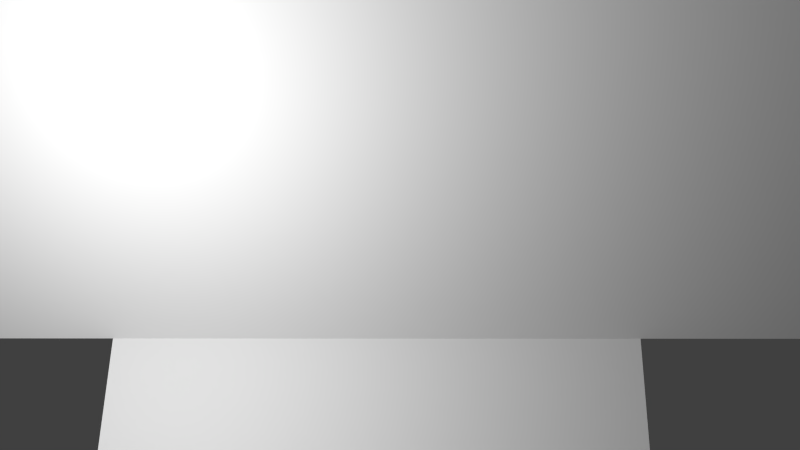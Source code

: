 # Source: Computerscherm.blend  (saved by Blender 2.72.0; exported with 4.5.12 LTS)
import bpy
from mathutils import Matrix  # noqa: F401  (used for matrix-valued properties, if any)

bpy.ops.wm.read_factory_settings(use_empty=True)
scene = bpy.context.scene
scene.name = 'Scene'

# ---- collections
col_collection_1 = bpy.data.collections.new('Collection 1'); scene.collection.children.link(col_collection_1)

# ---- materials (node trees are filled in below, after node groups)
mat_material = bpy.data.materials.new('Material')
mat_material.alpha_threshold = 0.0
mat_material.use_transparent_shadow = False
mat_material.roughness = 0.5
mat_material.line_color = (0.0, 0.0, 0.0, 1.0)

# ---- material node trees

# ---- world
world_world = bpy.data.worlds.new('World'); scene.world = world_world
world_world.color = (0.05088, 0.05088, 0.05088)
world_world.use_sun_shadow = False
world_world.sun_shadow_jitter_overblur = 0.0
world_world.cycles.sampling_method = 'MANUAL'
world_world.cycles.sample_map_resolution = 256

# ---- cameras
cam_camera = bpy.data.cameras.new('Camera')
cam_camera.clip_end = 100.0
cam_camera.lens = 35.0
cam_camera.sensor_width = 32.0
cam_camera.sensor_height = 18.0
cam_camera.ortho_scale = 7.314
cam_camera.dof.focus_distance = 0.0
cam_camera.dof.aperture_fstop = 128.0

# ---- lights
light_lamp = bpy.data.lights.new('Lamp', 'POINT')
light_lamp.transmission_factor = 0.0
light_lamp.cutoff_distance = 30.0
light_lamp.energy = 100.0
light_lamp.shadow_buffer_clip_start = 1.001
light_lamp.shadow_soft_size = 0.1
light_lamp.shadow_maximum_resolution = 0.006
light_lamp.use_absolute_resolution = True
light_lamp.cycles.use_multiple_importance_sampling = False

# ---- meshes
me_cube = bpy.data.meshes.new('Cube')
me_cube.from_pydata([(-0.6218, -1.0, -1.024), (-0.6218, 1.0, -1.024), (0.6724, 1.0, -1.024), (0.6724, -1.0, -1.024), (-0.6218, -1.0, -1.0), (-0.6218, 1.0, -1.0), (0.6724, 1.0, -1.0), (0.6724, -1.0, -1.0), (-0.621, 1.008, -1.023), (-0.621, 34.34, -1.464), (0.6732, 34.34, -1.464), (0.6732, 1.008, -1.023), (-0.621, 1.008, -1.0), (-0.621, 34.34, -1.44), (0.6732, 34.34, -1.44), (0.6732, 1.008, -1.0), (1.0, 1.0, -1.0), (1.0, -1.0, -1.0), (-1.0, -1.0, -1.0), (-1.0, 1.0, -1.0), (1.0, 1.0, 1.0), (1.0, -1.0, 1.0), (-1.0, -1.0, 1.0), (-1.0, 1.0, 1.0)], [], [(4, 5, 1, 0), (5, 6, 2, 1), (6, 7, 3, 2), (7, 4, 0, 3), (0, 1, 2, 3), (7, 6, 5, 4), (12, 13, 9, 8), (13, 14, 10, 9), (14, 15, 11, 10), (15, 12, 8, 11), (8, 9, 10, 11), (15, 14, 13, 12), (16, 17, 18, 19), (20, 23, 22, 21), (16, 20, 21, 17), (17, 21, 22, 18), (18, 22, 23, 19), (20, 16, 19, 23)])
_uv = me_cube.uv_layers.new(name='UVMap')
_uv.uv.foreach_set('vector', [0.1102, 0.1984, 0.1599, 0.1984, 0.1599, 0.1993, 0.1102, 0.1993, 0.1601, 0.1984, 0.1989, 0.1984, 0.1989, 0.1992, 0.1601, 0.1992, 0.11, 0.1993, 0.06027, 0.1993, 0.06027, 0.1984, 0.11, 0.1984, 0.1989, 0.2001, 0.1601, 0.2001, 0.1601, 0.1994, 0.1989, 0.1994, 9.376e-05, 0.1984, 0.06008, 0.1984, 0.06008, 0.2373, 9.376e-05, 0.2373, 0.1806, 0.1381, 0.1806, 0.0781, 0.2194, 0.0781, 0.2194, 0.1381, 0.7432, 0.5413, 0.7443, 0.4957, 0.2007, 0.2446, 0.00014, 0.2446, 0.7019, 0.5549, 0.3056, 0.5385, 0.09908, 0.2002, 0.06027, 0.2002, 0.3476, 0.4957, 0.3465, 0.5413, 0.0001266, 0.2374, 0.2007, 0.2374, 0.3066, 0.4784, 0.7029, 0.4948, 0.1102, 0.1995, 0.149, 0.1995, 0.3648, 0.05326, 0.6352, 0.05326, 0.6352, 0.06375, 0.3648, 0.06375, 0.308, 0.4106, 0.3112, 0.1957, 0.9124, 0.1961, 0.9092, 0.4111, 0.1203, 0.1381, 0.06027, 0.1381, 0.06027, 0.0781, 0.1203, 0.0781, 0.06008, 0.1381, 9.377e-05, 0.1381, 9.376e-05, 0.0781, 0.06008, 0.0781, 0.06008, 0.1383, 0.06008, 0.1983, 9.376e-05, 0.1983, 9.378e-05, 0.1383, 0.1203, 0.1383, 0.1203, 0.1983, 0.06027, 0.1983, 0.06027, 0.1383, 0.1204, 0.1983, 0.1204, 0.1383, 0.1804, 0.1383, 0.1804, 0.1983, 0.1275, 0.9523, 0.1275, 0.4258, 0.9486, 0.4258, 0.9486, 0.9523])
me_cube.materials.append(mat_material)
me_cube.use_remesh_preserve_volume = False
me_cube.use_remesh_preserve_attributes = False
me_cube.use_mirror_vertex_groups = False
me_cube.update()

# ---- objects
ob_cube = bpy.data.objects.new('Cube', me_cube)
ob_lamp = bpy.data.objects.new('Lamp', light_lamp)
ob_camera = bpy.data.objects.new('Camera', cam_camera)

# ---- transforms, parenting, visibility, modifiers, constraints
ob_cube.location = (0.0, 0.0, 1.5)
ob_cube.scale = (1.7, 0.015, 1.0)
ob_cube.lock_rotations_4d = False
ob_cube.empty_display_type = 'ARROWS'
ob_cube.lineart.crease_threshold = 0.0
ob_lamp.location = (0.8377, 1.35, 1.683)
ob_lamp.rotation_euler = (0.6503, 0.05522, 1.866)
ob_lamp.lock_rotations_4d = False
ob_lamp.empty_display_type = 'ARROWS'
ob_lamp.color = (0.0, 0.0, 0.0, 0.0)
ob_lamp.lineart.crease_threshold = 0.0
ob_camera.location = (-0.3148, 3.001, 2.599)
ob_camera.rotation_euler = (-5.195, 0.03743, 9.479)
ob_camera.lock_rotations_4d = False
ob_camera.empty_display_type = 'ARROWS'
ob_camera.color = (0.0, 0.0, 0.0, 0.0)
ob_camera.display_type = 'WIRE'
ob_camera.lineart.crease_threshold = 0.0

# ---- collection membership
col_collection_1.objects.link(ob_cube)
col_collection_1.objects.link(ob_lamp)
col_collection_1.objects.link(ob_camera)

# ---- scene / render settings (as saved in the file)
scene.camera = ob_camera
scene.frame_start = 1; scene.frame_end = 250; scene.frame_set(3)
scene.render.engine = 'BLENDER_EEVEE_NEXT'
scene.render.resolution_percentage = 50
scene.render.dither_intensity = 0.0
scene.cycles.use_denoising = False
scene.cycles.samples = 10
scene.cycles.sampling_pattern = 'TABULATED_SOBOL'
scene.cycles.light_sampling_threshold = 0.0
scene.cycles.use_adaptive_sampling = False
scene.cycles.use_light_tree = False
scene.cycles.blur_glossy = 0.0
scene.cycles.volume_bounces = 1
scene.cycles.pixel_filter_type = 'GAUSSIAN'
scene.cycles.sample_clamp_indirect = 0.0
scene.view_settings.view_transform = 'Standard'
bpy.context.view_layer.update()
